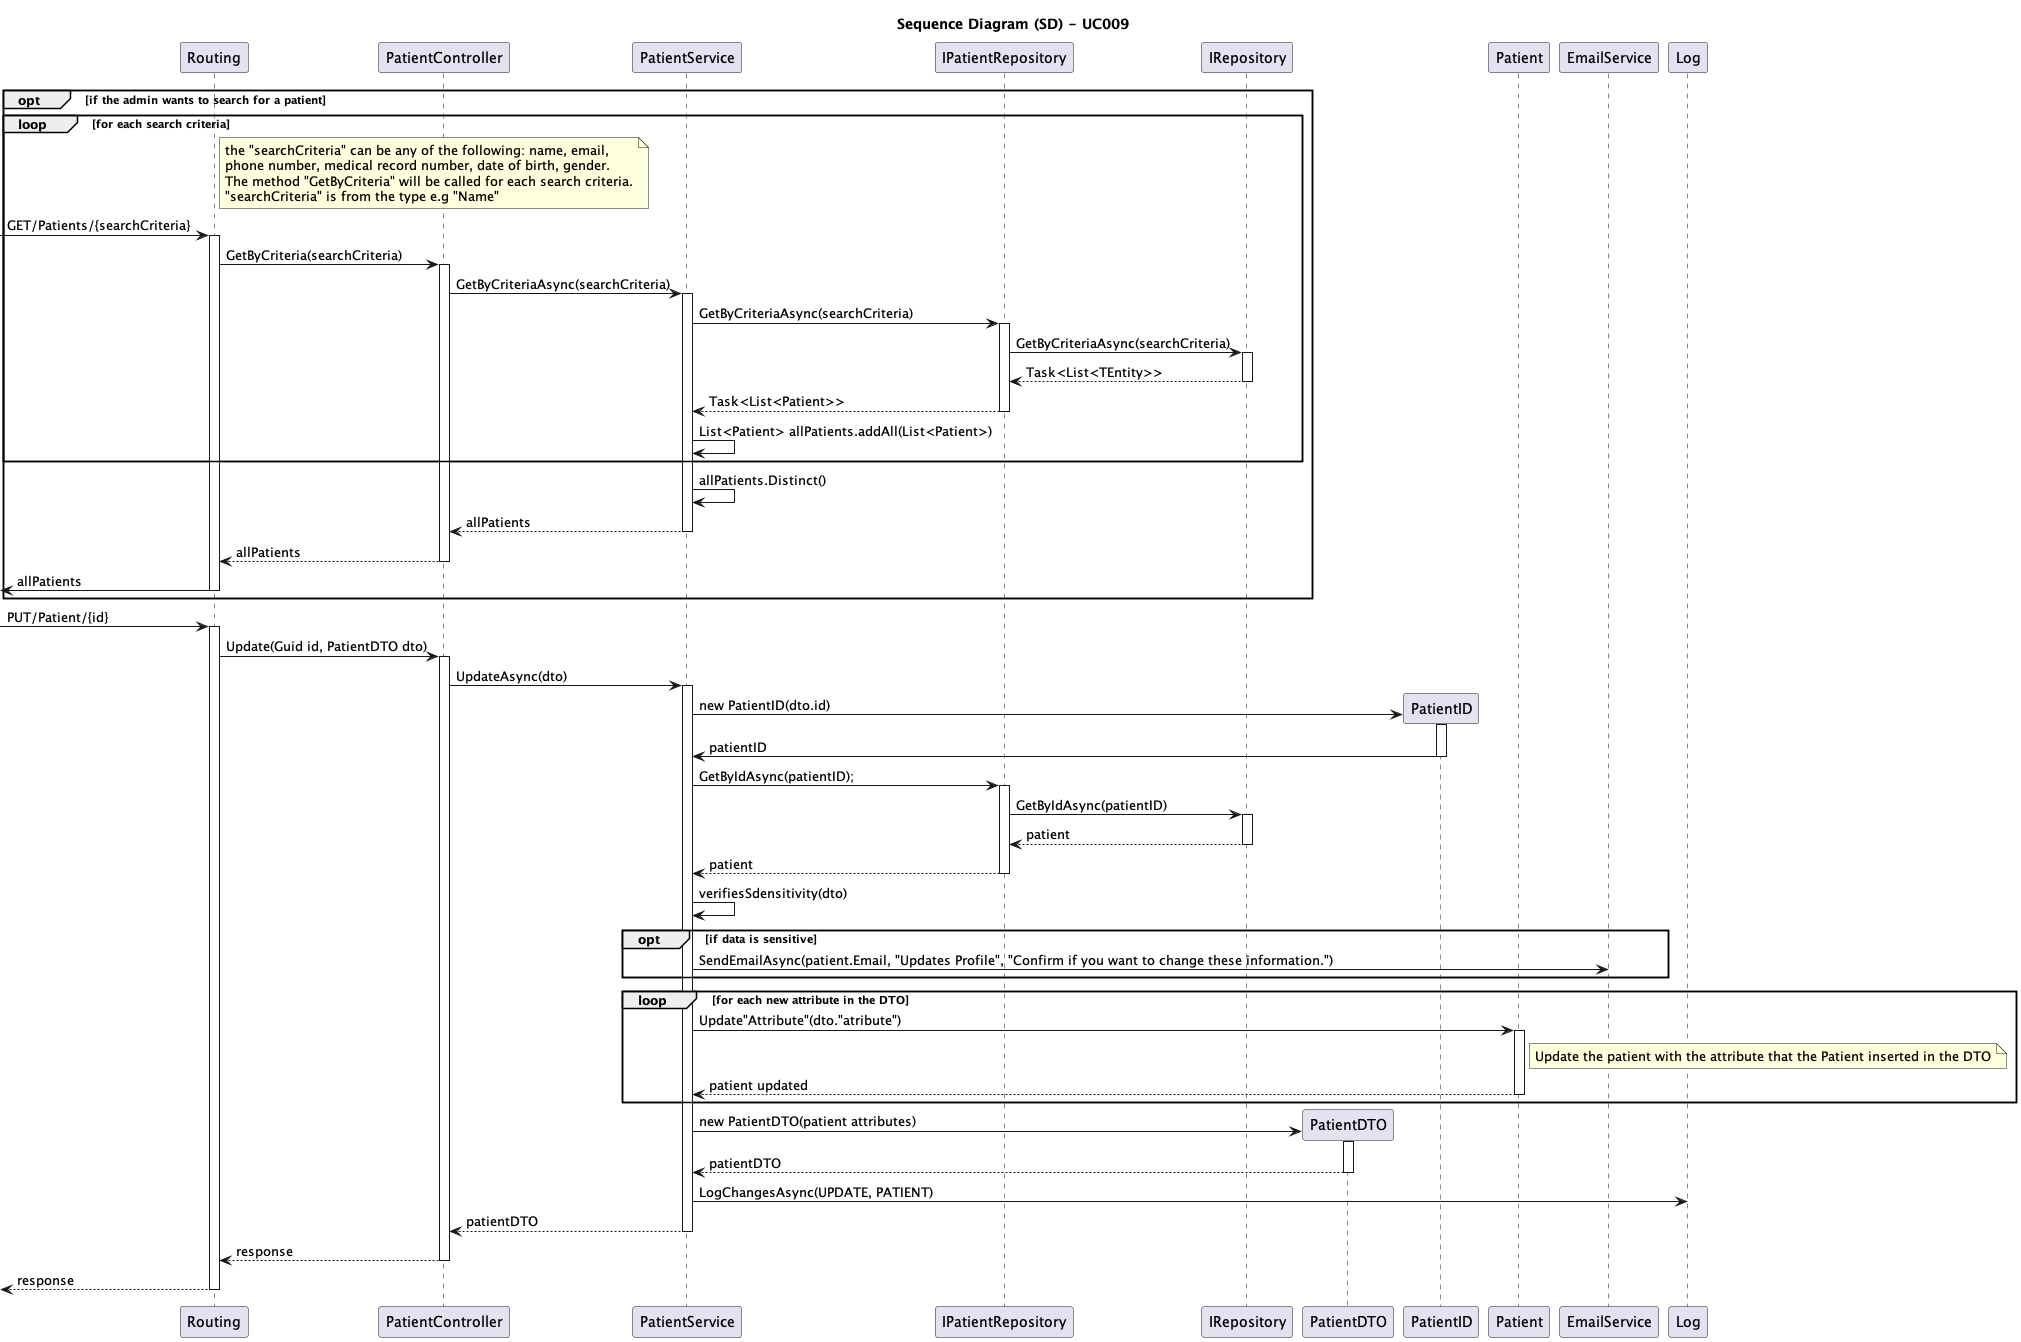

The diagram above was rendered by PlantUML. Its source (embedded in the PNG):
@startuml
skinparam packageStyle rectangle
skinparam shadowing false
skinparam linetype polyline

skinparam classAttributeIconSize 0

title Sequence Diagram (SD) - UC009


participant "Routing" as Routing 
participant "PatientController" as Controller
participant "PatientService" as Service
participant "IPatientRepository" as IPatientRepository
participant "IRepository" as IRepository
participant "PatientDTO" as PatientDTO
participant "PatientID" as PatientID
participant "Patient" as Patient
participant "EmailService" as EmailService
participant "Log" as Log

opt if the admin wants to search for a patient 

    loop for each search criteria

      note right of Routing
        the "searchCriteria" can be any of the following: name, email, 
        phone number, medical record number, date of birth, gender.
        The method "GetByCriteria" will be called for each search criteria.
        "searchCriteria" is from the type e.g "Name"
      end note

      -> Routing: GET/Patients/{searchCriteria}
      activate Routing

        Routing -> Controller: GetByCriteria(searchCriteria)
        activate Controller

          Controller -> Service: GetByCriteriaAsync(searchCriteria)
          activate Service

            Service -> IPatientRepository: GetByCriteriaAsync(searchCriteria)
            activate IPatientRepository

              IPatientRepository -> IRepository: GetByCriteriaAsync(searchCriteria)
              activate IRepository

                  IRepository --> IPatientRepository: Task<List<TEntity>>
              deactivate IRepository

              IPatientRepository --> Service: Task<List<Patient>>
            deactivate IPatientRepository

            Service -> Service: List<Patient> allPatients.addAll(List<Patient>)
    end

            Service -> Service: allPatients.Distinct()

            Service --> Controller: allPatients
          deactivate Service

          Controller --> Routing: allPatients
        deactivate Controller

        <- Routing : allPatients
      deactivate Routing

end opt

-> Routing: PUT/Patient/{id}
activate Routing

    Routing -> Controller: Update(Guid id, PatientDTO dto)
    activate Controller
    
        Controller -> Service: UpdateAsync(dto)
        activate Service
            
            Service -> PatientID**:  new PatientID(dto.id)
            activate PatientID

                PatientID -> Service: patientID
            deactivate PatientID

            Service -> IPatientRepository: GetByIdAsync(patientID);
            activate IPatientRepository

                IPatientRepository -> IRepository: GetByIdAsync(patientID)
                activate IRepository

                    IRepository --> IPatientRepository: patient
                deactivate IRepository

                IPatientRepository --> Service: patient
            deactivate IPatientRepository

            Service -> Service: verifiesSdensitivity(dto)

            opt if data is sensitive

                Service -> EmailService: SendEmailAsync(patient.Email, "Updates Profile", "Confirm if you want to change these information.")

            end
            loop for each new attribute in the DTO
                Service -> Patient: Update"Attribute"(dto."atribute")
                activate Patient
                    note right of Patient : Update the patient with the attribute that the Patient inserted in the DTO

                    Patient --> Service: patient updated
                deactivate Patient    
            end

            Service -> PatientDTO**: new PatientDTO(patient attributes) 
            activate PatientDTO

                PatientDTO --> Service: patientDTO
            deactivate PatientDTO

            Service -> Log: LogChangesAsync(UPDATE, PATIENT)

            Service --> Controller: patientDTO
        deactivate Service

        Controller --> Routing: response
    deactivate Controller

    <-- Routing: response
deactivate Routing

@enduml